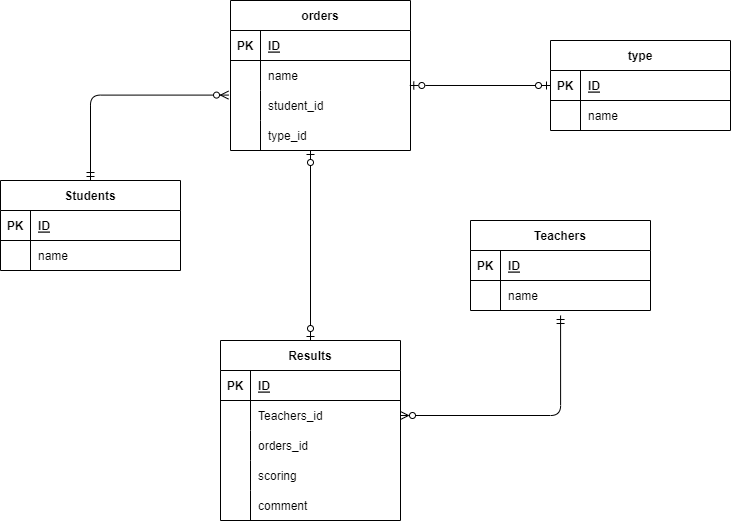

The diagram above was exported from draw.io. Its source (the exported page's mxGraphModel, read from the mxfile embedded in the PNG):
<mxGraphModel dx="982" dy="567" grid="1" gridSize="10" guides="1" tooltips="1" connect="1" arrows="1" fold="1" page="1" pageScale="1" pageWidth="827" pageHeight="1169" math="0" shadow="0">
  <root>
    <mxCell id="0" />
    <mxCell id="1" parent="0" />
    <mxCell id="2" value="orders" style="shape=table;startSize=30;container=1;collapsible=1;childLayout=tableLayout;fixedRows=1;rowLines=0;fontStyle=1;align=center;resizeLast=1;" parent="1" vertex="1">
      <mxGeometry x="270" y="40" width="180" height="150" as="geometry" />
    </mxCell>
    <mxCell id="3" value="" style="shape=partialRectangle;collapsible=0;dropTarget=0;pointerEvents=0;fillColor=none;top=0;left=0;bottom=1;right=0;points=[[0,0.5],[1,0.5]];portConstraint=eastwest;" parent="2" vertex="1">
      <mxGeometry y="30" width="180" height="30" as="geometry" />
    </mxCell>
    <mxCell id="4" value="PK" style="shape=partialRectangle;connectable=0;fillColor=none;top=0;left=0;bottom=0;right=0;fontStyle=1;overflow=hidden;" parent="3" vertex="1">
      <mxGeometry width="30" height="30" as="geometry">
        <mxRectangle width="30" height="30" as="alternateBounds" />
      </mxGeometry>
    </mxCell>
    <mxCell id="5" value="ID" style="shape=partialRectangle;connectable=0;fillColor=none;top=0;left=0;bottom=0;right=0;align=left;spacingLeft=6;fontStyle=5;overflow=hidden;" parent="3" vertex="1">
      <mxGeometry x="30" width="150" height="30" as="geometry">
        <mxRectangle width="150" height="30" as="alternateBounds" />
      </mxGeometry>
    </mxCell>
    <mxCell id="6" value="" style="shape=partialRectangle;collapsible=0;dropTarget=0;pointerEvents=0;fillColor=none;top=0;left=0;bottom=0;right=0;points=[[0,0.5],[1,0.5]];portConstraint=eastwest;" parent="2" vertex="1">
      <mxGeometry y="60" width="180" height="30" as="geometry" />
    </mxCell>
    <mxCell id="7" value="" style="shape=partialRectangle;connectable=0;fillColor=none;top=0;left=0;bottom=0;right=0;editable=1;overflow=hidden;" parent="6" vertex="1">
      <mxGeometry width="30" height="30" as="geometry">
        <mxRectangle width="30" height="30" as="alternateBounds" />
      </mxGeometry>
    </mxCell>
    <mxCell id="8" value="name" style="shape=partialRectangle;connectable=0;fillColor=none;top=0;left=0;bottom=0;right=0;align=left;spacingLeft=6;overflow=hidden;" parent="6" vertex="1">
      <mxGeometry x="30" width="150" height="30" as="geometry">
        <mxRectangle width="150" height="30" as="alternateBounds" />
      </mxGeometry>
    </mxCell>
    <mxCell id="9" value="" style="shape=partialRectangle;collapsible=0;dropTarget=0;pointerEvents=0;fillColor=none;top=0;left=0;bottom=0;right=0;points=[[0,0.5],[1,0.5]];portConstraint=eastwest;" parent="2" vertex="1">
      <mxGeometry y="90" width="180" height="30" as="geometry" />
    </mxCell>
    <mxCell id="10" value="" style="shape=partialRectangle;connectable=0;fillColor=none;top=0;left=0;bottom=0;right=0;editable=1;overflow=hidden;" parent="9" vertex="1">
      <mxGeometry width="30" height="30" as="geometry">
        <mxRectangle width="30" height="30" as="alternateBounds" />
      </mxGeometry>
    </mxCell>
    <mxCell id="11" value="student_id" style="shape=partialRectangle;connectable=0;fillColor=none;top=0;left=0;bottom=0;right=0;align=left;spacingLeft=6;overflow=hidden;" parent="9" vertex="1">
      <mxGeometry x="30" width="150" height="30" as="geometry">
        <mxRectangle width="150" height="30" as="alternateBounds" />
      </mxGeometry>
    </mxCell>
    <mxCell id="12" value="" style="shape=partialRectangle;collapsible=0;dropTarget=0;pointerEvents=0;fillColor=none;top=0;left=0;bottom=0;right=0;points=[[0,0.5],[1,0.5]];portConstraint=eastwest;" parent="2" vertex="1">
      <mxGeometry y="120" width="180" height="30" as="geometry" />
    </mxCell>
    <mxCell id="13" value="" style="shape=partialRectangle;connectable=0;fillColor=none;top=0;left=0;bottom=0;right=0;editable=1;overflow=hidden;" parent="12" vertex="1">
      <mxGeometry width="30" height="30" as="geometry">
        <mxRectangle width="30" height="30" as="alternateBounds" />
      </mxGeometry>
    </mxCell>
    <mxCell id="14" value="type_id" style="shape=partialRectangle;connectable=0;fillColor=none;top=0;left=0;bottom=0;right=0;align=left;spacingLeft=6;overflow=hidden;" parent="12" vertex="1">
      <mxGeometry x="30" width="150" height="30" as="geometry">
        <mxRectangle width="150" height="30" as="alternateBounds" />
      </mxGeometry>
    </mxCell>
    <mxCell id="81" style="edgeStyle=orthogonalEdgeStyle;html=1;exitX=0.5;exitY=0;exitDx=0;exitDy=0;entryX=-0.011;entryY=0.153;entryDx=0;entryDy=0;entryPerimeter=0;startArrow=ERmandOne;startFill=0;endArrow=ERzeroToMany;endFill=0;" parent="1" source="28" target="9" edge="1">
      <mxGeometry relative="1" as="geometry" />
    </mxCell>
    <mxCell id="28" value="Students" style="shape=table;startSize=30;container=1;collapsible=1;childLayout=tableLayout;fixedRows=1;rowLines=0;fontStyle=1;align=center;resizeLast=1;" parent="1" vertex="1">
      <mxGeometry x="40" y="220" width="180" height="90" as="geometry" />
    </mxCell>
    <mxCell id="29" value="" style="shape=partialRectangle;collapsible=0;dropTarget=0;pointerEvents=0;fillColor=none;top=0;left=0;bottom=1;right=0;points=[[0,0.5],[1,0.5]];portConstraint=eastwest;" parent="28" vertex="1">
      <mxGeometry y="30" width="180" height="30" as="geometry" />
    </mxCell>
    <mxCell id="30" value="PK" style="shape=partialRectangle;connectable=0;fillColor=none;top=0;left=0;bottom=0;right=0;fontStyle=1;overflow=hidden;" parent="29" vertex="1">
      <mxGeometry width="30" height="30" as="geometry">
        <mxRectangle width="30" height="30" as="alternateBounds" />
      </mxGeometry>
    </mxCell>
    <mxCell id="31" value="ID" style="shape=partialRectangle;connectable=0;fillColor=none;top=0;left=0;bottom=0;right=0;align=left;spacingLeft=6;fontStyle=5;overflow=hidden;" parent="29" vertex="1">
      <mxGeometry x="30" width="150" height="30" as="geometry">
        <mxRectangle width="150" height="30" as="alternateBounds" />
      </mxGeometry>
    </mxCell>
    <mxCell id="32" value="" style="shape=partialRectangle;collapsible=0;dropTarget=0;pointerEvents=0;fillColor=none;top=0;left=0;bottom=0;right=0;points=[[0,0.5],[1,0.5]];portConstraint=eastwest;" parent="28" vertex="1">
      <mxGeometry y="60" width="180" height="30" as="geometry" />
    </mxCell>
    <mxCell id="33" value="" style="shape=partialRectangle;connectable=0;fillColor=none;top=0;left=0;bottom=0;right=0;editable=1;overflow=hidden;" parent="32" vertex="1">
      <mxGeometry width="30" height="30" as="geometry">
        <mxRectangle width="30" height="30" as="alternateBounds" />
      </mxGeometry>
    </mxCell>
    <mxCell id="34" value="name" style="shape=partialRectangle;connectable=0;fillColor=none;top=0;left=0;bottom=0;right=0;align=left;spacingLeft=6;overflow=hidden;" parent="32" vertex="1">
      <mxGeometry x="30" width="150" height="30" as="geometry">
        <mxRectangle width="150" height="30" as="alternateBounds" />
      </mxGeometry>
    </mxCell>
    <mxCell id="128" style="edgeStyle=none;html=1;exitX=0.5;exitY=0;exitDx=0;exitDy=0;startArrow=ERzeroToOne;startFill=0;endArrow=ERzeroToOne;endFill=0;" parent="1" source="41" edge="1">
      <mxGeometry relative="1" as="geometry">
        <mxPoint x="350" y="190" as="targetPoint" />
      </mxGeometry>
    </mxCell>
    <mxCell id="41" value="Results" style="shape=table;startSize=30;container=1;collapsible=1;childLayout=tableLayout;fixedRows=1;rowLines=0;fontStyle=1;align=center;resizeLast=1;" parent="1" vertex="1">
      <mxGeometry x="260" y="380" width="180" height="180" as="geometry" />
    </mxCell>
    <mxCell id="42" value="" style="shape=partialRectangle;collapsible=0;dropTarget=0;pointerEvents=0;fillColor=none;top=0;left=0;bottom=1;right=0;points=[[0,0.5],[1,0.5]];portConstraint=eastwest;" parent="41" vertex="1">
      <mxGeometry y="30" width="180" height="30" as="geometry" />
    </mxCell>
    <mxCell id="43" value="PK" style="shape=partialRectangle;connectable=0;fillColor=none;top=0;left=0;bottom=0;right=0;fontStyle=1;overflow=hidden;" parent="42" vertex="1">
      <mxGeometry width="30" height="30" as="geometry">
        <mxRectangle width="30" height="30" as="alternateBounds" />
      </mxGeometry>
    </mxCell>
    <mxCell id="44" value="ID" style="shape=partialRectangle;connectable=0;fillColor=none;top=0;left=0;bottom=0;right=0;align=left;spacingLeft=6;fontStyle=5;overflow=hidden;" parent="42" vertex="1">
      <mxGeometry x="30" width="150" height="30" as="geometry">
        <mxRectangle width="150" height="30" as="alternateBounds" />
      </mxGeometry>
    </mxCell>
    <mxCell id="148" value="" style="shape=partialRectangle;collapsible=0;dropTarget=0;pointerEvents=0;fillColor=none;top=0;left=0;bottom=0;right=0;points=[[0,0.5],[1,0.5]];portConstraint=eastwest;" parent="41" vertex="1">
      <mxGeometry y="60" width="180" height="30" as="geometry" />
    </mxCell>
    <mxCell id="149" value="&#10;&#10;&lt;span style=&quot;color: rgb(240, 240, 240); font-family: helvetica; font-size: 12px; font-style: normal; font-weight: 700; letter-spacing: normal; text-align: center; text-indent: 0px; text-transform: none; word-spacing: 0px; background-color: rgb(42, 42, 42); display: inline; float: none;&quot;&gt;Teachers&lt;/span&gt;&#10;&#10;" style="shape=partialRectangle;connectable=0;fillColor=none;top=0;left=0;bottom=0;right=0;editable=1;overflow=hidden;" parent="148" vertex="1">
      <mxGeometry width="30" height="30" as="geometry">
        <mxRectangle width="30" height="30" as="alternateBounds" />
      </mxGeometry>
    </mxCell>
    <mxCell id="150" value="Teachers_id" style="shape=partialRectangle;connectable=0;fillColor=none;top=0;left=0;bottom=0;right=0;align=left;spacingLeft=6;overflow=hidden;" parent="148" vertex="1">
      <mxGeometry x="30" width="150" height="30" as="geometry">
        <mxRectangle width="150" height="30" as="alternateBounds" />
      </mxGeometry>
    </mxCell>
    <mxCell id="151" value="" style="shape=partialRectangle;collapsible=0;dropTarget=0;pointerEvents=0;fillColor=none;top=0;left=0;bottom=0;right=0;points=[[0,0.5],[1,0.5]];portConstraint=eastwest;" vertex="1" parent="41">
      <mxGeometry y="90" width="180" height="30" as="geometry" />
    </mxCell>
    <mxCell id="152" value="" style="shape=partialRectangle;connectable=0;fillColor=none;top=0;left=0;bottom=0;right=0;editable=1;overflow=hidden;" vertex="1" parent="151">
      <mxGeometry width="30" height="30" as="geometry">
        <mxRectangle width="30" height="30" as="alternateBounds" />
      </mxGeometry>
    </mxCell>
    <mxCell id="153" value="orders_id" style="shape=partialRectangle;connectable=0;fillColor=none;top=0;left=0;bottom=0;right=0;align=left;spacingLeft=6;overflow=hidden;" vertex="1" parent="151">
      <mxGeometry x="30" width="150" height="30" as="geometry">
        <mxRectangle width="150" height="30" as="alternateBounds" />
      </mxGeometry>
    </mxCell>
    <mxCell id="154" value="" style="shape=partialRectangle;collapsible=0;dropTarget=0;pointerEvents=0;fillColor=none;top=0;left=0;bottom=0;right=0;points=[[0,0.5],[1,0.5]];portConstraint=eastwest;" vertex="1" parent="41">
      <mxGeometry y="120" width="180" height="30" as="geometry" />
    </mxCell>
    <mxCell id="155" value="" style="shape=partialRectangle;connectable=0;fillColor=none;top=0;left=0;bottom=0;right=0;editable=1;overflow=hidden;" vertex="1" parent="154">
      <mxGeometry width="30" height="30" as="geometry">
        <mxRectangle width="30" height="30" as="alternateBounds" />
      </mxGeometry>
    </mxCell>
    <mxCell id="156" value="scoring" style="shape=partialRectangle;connectable=0;fillColor=none;top=0;left=0;bottom=0;right=0;align=left;spacingLeft=6;overflow=hidden;" vertex="1" parent="154">
      <mxGeometry x="30" width="150" height="30" as="geometry">
        <mxRectangle width="150" height="30" as="alternateBounds" />
      </mxGeometry>
    </mxCell>
    <mxCell id="157" value="" style="shape=partialRectangle;collapsible=0;dropTarget=0;pointerEvents=0;fillColor=none;top=0;left=0;bottom=0;right=0;points=[[0,0.5],[1,0.5]];portConstraint=eastwest;" vertex="1" parent="41">
      <mxGeometry y="150" width="180" height="30" as="geometry" />
    </mxCell>
    <mxCell id="158" value="" style="shape=partialRectangle;connectable=0;fillColor=none;top=0;left=0;bottom=0;right=0;editable=1;overflow=hidden;" vertex="1" parent="157">
      <mxGeometry width="30" height="30" as="geometry">
        <mxRectangle width="30" height="30" as="alternateBounds" />
      </mxGeometry>
    </mxCell>
    <mxCell id="159" value="comment" style="shape=partialRectangle;connectable=0;fillColor=none;top=0;left=0;bottom=0;right=0;align=left;spacingLeft=6;overflow=hidden;" vertex="1" parent="157">
      <mxGeometry x="30" width="150" height="30" as="geometry">
        <mxRectangle width="150" height="30" as="alternateBounds" />
      </mxGeometry>
    </mxCell>
    <mxCell id="67" value="Teachers" style="shape=table;startSize=30;container=1;collapsible=1;childLayout=tableLayout;fixedRows=1;rowLines=0;fontStyle=1;align=center;resizeLast=1;" parent="1" vertex="1">
      <mxGeometry x="510" y="260" width="180" height="90" as="geometry" />
    </mxCell>
    <mxCell id="68" value="" style="shape=partialRectangle;collapsible=0;dropTarget=0;pointerEvents=0;fillColor=none;top=0;left=0;bottom=1;right=0;points=[[0,0.5],[1,0.5]];portConstraint=eastwest;" parent="67" vertex="1">
      <mxGeometry y="30" width="180" height="30" as="geometry" />
    </mxCell>
    <mxCell id="69" value="PK" style="shape=partialRectangle;connectable=0;fillColor=none;top=0;left=0;bottom=0;right=0;fontStyle=1;overflow=hidden;" parent="68" vertex="1">
      <mxGeometry width="30" height="30" as="geometry">
        <mxRectangle width="30" height="30" as="alternateBounds" />
      </mxGeometry>
    </mxCell>
    <mxCell id="70" value="ID" style="shape=partialRectangle;connectable=0;fillColor=none;top=0;left=0;bottom=0;right=0;align=left;spacingLeft=6;fontStyle=5;overflow=hidden;" parent="68" vertex="1">
      <mxGeometry x="30" width="150" height="30" as="geometry">
        <mxRectangle width="150" height="30" as="alternateBounds" />
      </mxGeometry>
    </mxCell>
    <mxCell id="74" value="" style="shape=partialRectangle;collapsible=0;dropTarget=0;pointerEvents=0;fillColor=none;top=0;left=0;bottom=0;right=0;points=[[0,0.5],[1,0.5]];portConstraint=eastwest;" parent="67" vertex="1">
      <mxGeometry y="60" width="180" height="30" as="geometry" />
    </mxCell>
    <mxCell id="75" value="" style="shape=partialRectangle;connectable=0;fillColor=none;top=0;left=0;bottom=0;right=0;editable=1;overflow=hidden;" parent="74" vertex="1">
      <mxGeometry width="30" height="30" as="geometry">
        <mxRectangle width="30" height="30" as="alternateBounds" />
      </mxGeometry>
    </mxCell>
    <mxCell id="76" value="name" style="shape=partialRectangle;connectable=0;fillColor=none;top=0;left=0;bottom=0;right=0;align=left;spacingLeft=6;overflow=hidden;" parent="74" vertex="1">
      <mxGeometry x="30" width="150" height="30" as="geometry">
        <mxRectangle width="150" height="30" as="alternateBounds" />
      </mxGeometry>
    </mxCell>
    <mxCell id="138" style="edgeStyle=orthogonalEdgeStyle;html=1;exitX=1;exitY=0.5;exitDx=0;exitDy=0;startArrow=ERzeroToMany;startFill=0;endArrow=ERmandOne;endFill=0;entryX=0.556;entryY=1;entryDx=0;entryDy=0;entryPerimeter=0;" parent="1" edge="1">
      <mxGeometry relative="1" as="geometry">
        <mxPoint x="600.08" y="355" as="targetPoint" />
        <mxPoint x="440" y="455" as="sourcePoint" />
      </mxGeometry>
    </mxCell>
    <mxCell id="160" value="type" style="shape=table;startSize=30;container=1;collapsible=1;childLayout=tableLayout;fixedRows=1;rowLines=0;fontStyle=1;align=center;resizeLast=1;" vertex="1" parent="1">
      <mxGeometry x="590" y="80" width="180" height="90" as="geometry" />
    </mxCell>
    <mxCell id="161" value="" style="shape=partialRectangle;collapsible=0;dropTarget=0;pointerEvents=0;fillColor=none;top=0;left=0;bottom=1;right=0;points=[[0,0.5],[1,0.5]];portConstraint=eastwest;" vertex="1" parent="160">
      <mxGeometry y="30" width="180" height="30" as="geometry" />
    </mxCell>
    <mxCell id="162" value="PK" style="shape=partialRectangle;connectable=0;fillColor=none;top=0;left=0;bottom=0;right=0;fontStyle=1;overflow=hidden;" vertex="1" parent="161">
      <mxGeometry width="30" height="30" as="geometry">
        <mxRectangle width="30" height="30" as="alternateBounds" />
      </mxGeometry>
    </mxCell>
    <mxCell id="163" value="ID" style="shape=partialRectangle;connectable=0;fillColor=none;top=0;left=0;bottom=0;right=0;align=left;spacingLeft=6;fontStyle=5;overflow=hidden;" vertex="1" parent="161">
      <mxGeometry x="30" width="150" height="30" as="geometry">
        <mxRectangle width="150" height="30" as="alternateBounds" />
      </mxGeometry>
    </mxCell>
    <mxCell id="164" value="" style="shape=partialRectangle;collapsible=0;dropTarget=0;pointerEvents=0;fillColor=none;top=0;left=0;bottom=0;right=0;points=[[0,0.5],[1,0.5]];portConstraint=eastwest;" vertex="1" parent="160">
      <mxGeometry y="60" width="180" height="30" as="geometry" />
    </mxCell>
    <mxCell id="165" value="" style="shape=partialRectangle;connectable=0;fillColor=none;top=0;left=0;bottom=0;right=0;editable=1;overflow=hidden;" vertex="1" parent="164">
      <mxGeometry width="30" height="30" as="geometry">
        <mxRectangle width="30" height="30" as="alternateBounds" />
      </mxGeometry>
    </mxCell>
    <mxCell id="166" value="name" style="shape=partialRectangle;connectable=0;fillColor=none;top=0;left=0;bottom=0;right=0;align=left;spacingLeft=6;overflow=hidden;" vertex="1" parent="164">
      <mxGeometry x="30" width="150" height="30" as="geometry">
        <mxRectangle width="150" height="30" as="alternateBounds" />
      </mxGeometry>
    </mxCell>
    <mxCell id="176" style="edgeStyle=none;html=1;exitX=0;exitY=0.5;exitDx=0;exitDy=0;entryX=0.996;entryY=-0.167;entryDx=0;entryDy=0;entryPerimeter=0;startArrow=ERzeroToOne;startFill=0;endArrow=ERzeroToOne;endFill=0;" edge="1" parent="1" source="161" target="9">
      <mxGeometry relative="1" as="geometry" />
    </mxCell>
  </root>
</mxGraphModel>